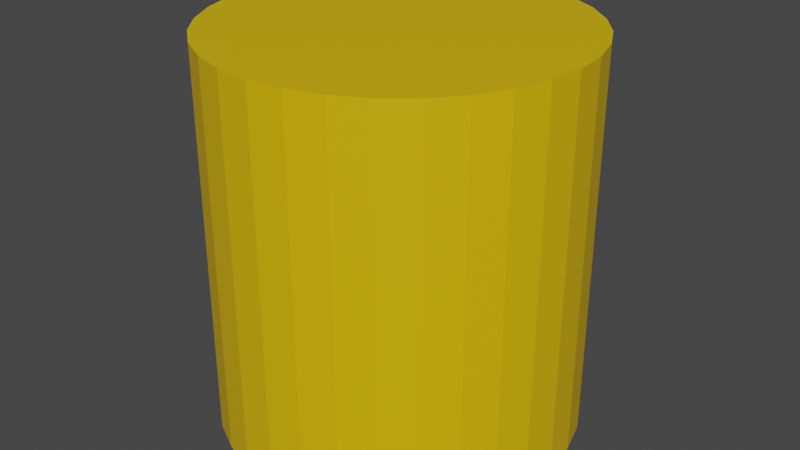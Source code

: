 # Source: Barrel.blend  (saved by Blender 2.80.75; exported with 4.5.12 LTS)
import bpy
from mathutils import Matrix  # noqa: F401  (used for matrix-valued properties, if any)

bpy.ops.wm.read_factory_settings(use_empty=True)
scene = bpy.context.scene
scene.name = 'Scene'

# ---- collections
col_collection = bpy.data.collections.new('Collection'); scene.collection.children.link(col_collection)

# ---- materials (node trees are filled in below, after node groups)
mat_material_barrel = bpy.data.materials.new('Material.Barrel')
mat_material_barrel.use_transparent_shadow = False

# ---- material node trees
mat_material_barrel.use_nodes = True; mat_material_barrel.node_tree.nodes.clear()
_N = mat_material_barrel.node_tree.nodes; _L = mat_material_barrel.node_tree.links
n0 = _N.new('ShaderNodeOutputMaterial'); n0.name = 'Material Output'; n0.location = (300, 300)
n1 = _N.new('ShaderNodeBsdfPrincipled'); n1.name = 'Principled BSDF'; n1.location = (10, 300)
n1.distribution = 'GGX'
n1.subsurface_method = 'BURLEY'
n1.inputs[0].default_value = (0.7743, 0.4847, 0.0, 1.0)
n1.inputs[3].default_value = 1.45
n1.inputs[27].default_value = (0.0, 0.0, 0.0, 1.0)
n1.inputs[28].default_value = 1.0
_L.new(n1.outputs[0], n0.inputs[0])
n0.is_active_output = True

# ---- world
world_world = bpy.data.worlds.new('World'); scene.world = world_world
world_world.use_nodes = True; world_world.node_tree.nodes.clear()
_N = world_world.node_tree.nodes; _L = world_world.node_tree.links
n0 = _N.new('ShaderNodeOutputWorld'); n0.name = 'World Output'; n0.location = (300, 300)
n1 = _N.new('ShaderNodeBackground'); n1.name = 'Background'; n1.location = (10, 300)
n1.inputs[0].default_value = (0.05088, 0.05088, 0.05088, 1.0)
_L.new(n1.outputs[0], n0.inputs[0])
n0.is_active_output = True
world_world.color = (0.05088, 0.05088, 0.05088)
world_world.use_sun_shadow = False
world_world.sun_shadow_jitter_overblur = 0.0

# ---- meshes
me_cylinder = bpy.data.meshes.new('Cylinder')
me_cylinder.from_pydata([(-2.142e-08, 1.4, 0.0), (-2.142e-08, 1.4, 3.0), (0.2731, 1.373, 0.0), (0.2731, 1.373, 3.0), (0.5358, 1.293, 0.0), (0.5358, 1.293, 3.0), (0.7778, 1.164, 0.0), (0.7778, 1.164, 3.0), (0.9899, 0.9899, 0.0), (0.9899, 0.9899, 3.0), (1.164, 0.7778, 0.0), (1.164, 0.7778, 3.0), (1.293, 0.5358, 0.0), (1.293, 0.5358, 3.0), (1.373, 0.2731, 0.0), (1.373, 0.2731, 3.0), (1.4, -2.171e-08, 0.0), (1.4, -2.171e-08, 3.0), (1.373, -0.2731, 0.0), (1.373, -0.2731, 3.0), (1.293, -0.5358, 0.0), (1.293, -0.5358, 3.0), (1.164, -0.7778, 0.0), (1.164, -0.7778, 3.0), (0.9899, -0.9899, 0.0), (0.9899, -0.9899, 3.0), (0.7778, -1.164, 0.0), (0.7778, -1.164, 3.0), (0.5358, -1.293, 0.0), (0.5358, -1.293, 3.0), (0.2731, -1.373, 0.0), (0.2731, -1.373, 3.0), (-4.776e-07, -1.4, 0.0), (-4.776e-07, -1.4, 3.0), (-0.2731, -1.373, 0.0), (-0.2731, -1.373, 3.0), (-0.5358, -1.293, 0.0), (-0.5358, -1.293, 3.0), (-0.7778, -1.164, 0.0), (-0.7778, -1.164, 3.0), (-0.99, -0.9899, 0.0), (-0.99, -0.9899, 3.0), (-1.164, -0.7778, 0.0), (-1.164, -0.7778, 3.0), (-1.293, -0.5358, 0.0), (-1.293, -0.5358, 3.0), (-1.373, -0.2731, 0.0), (-1.373, -0.2731, 3.0), (-1.4, 1.224e-06, 0.0), (-1.4, 1.224e-06, 3.0), (-1.373, 0.2731, 0.0), (-1.373, 0.2731, 3.0), (-1.293, 0.5358, 0.0), (-1.293, 0.5358, 3.0), (-1.164, 0.7778, 0.0), (-1.164, 0.7778, 3.0), (-0.9899, 0.99, 0.0), (-0.9899, 0.99, 3.0), (-0.7778, 1.164, 0.0), (-0.7778, 1.164, 3.0), (-0.5358, 1.293, 0.0), (-0.5358, 1.293, 3.0), (-0.2731, 1.373, 0.0), (-0.2731, 1.373, 3.0)], [], [(0, 1, 3, 2), (2, 3, 5, 4), (4, 5, 7, 6), (6, 7, 9, 8), (8, 9, 11, 10), (10, 11, 13, 12), (12, 13, 15, 14), (14, 15, 17, 16), (16, 17, 19, 18), (18, 19, 21, 20), (20, 21, 23, 22), (22, 23, 25, 24), (24, 25, 27, 26), (26, 27, 29, 28), (28, 29, 31, 30), (30, 31, 33, 32), (32, 33, 35, 34), (34, 35, 37, 36), (36, 37, 39, 38), (38, 39, 41, 40), (40, 41, 43, 42), (42, 43, 45, 44), (44, 45, 47, 46), (46, 47, 49, 48), (48, 49, 51, 50), (50, 51, 53, 52), (52, 53, 55, 54), (54, 55, 57, 56), (56, 57, 59, 58), (58, 59, 61, 60), (3, 1, 63, 61, 59, 57, 55, 53, 51, 49, 47, 45, 43, 41, 39, 37, 35, 33, 31, 29, 27, 25, 23, 21, 19, 17, 15, 13, 11, 9, 7, 5), (60, 61, 63, 62), (62, 63, 1, 0), (0, 2, 4, 6, 8, 10, 12, 14, 16, 18, 20, 22, 24, 26, 28, 30, 32, 34, 36, 38, 40, 42, 44, 46, 48, 50, 52, 54, 56, 58, 60, 62)])
_uv = me_cylinder.uv_layers.new(name='UVMap')
_uv.uv.foreach_set('vector', [1.0, 0.5, 1.0, 1.0, 0.9688, 1.0, 0.9688, 0.5, 0.9688, 0.5, 0.9688, 1.0, 0.9375, 1.0, 0.9375, 0.5, 0.9375, 0.5, 0.9375, 1.0, 0.9062, 1.0, 0.9062, 0.5, 0.9062, 0.5, 0.9062, 1.0, 0.875, 1.0, 0.875, 0.5, 0.875, 0.5, 0.875, 1.0, 0.8438, 1.0, 0.8438, 0.5, 0.8438, 0.5, 0.8438, 1.0, 0.8125, 1.0, 0.8125, 0.5, 0.8125, 0.5, 0.8125, 1.0, 0.7812, 1.0, 0.7812, 0.5, 0.7812, 0.5, 0.7812, 1.0, 0.75, 1.0, 0.75, 0.5, 0.75, 0.5, 0.75, 1.0, 0.7188, 1.0, 0.7188, 0.5, 0.7188, 0.5, 0.7188, 1.0, 0.6875, 1.0, 0.6875, 0.5, 0.6875, 0.5, 0.6875, 1.0, 0.6562, 1.0, 0.6562, 0.5, 0.6562, 0.5, 0.6562, 1.0, 0.625, 1.0, 0.625, 0.5, 0.625, 0.5, 0.625, 1.0, 0.5938, 1.0, 0.5938, 0.5, 0.5938, 0.5, 0.5938, 1.0, 0.5625, 1.0, 0.5625, 0.5, 0.5625, 0.5, 0.5625, 1.0, 0.5312, 1.0, 0.5312, 0.5, 0.5312, 0.5, 0.5312, 1.0, 0.5, 1.0, 0.5, 0.5, 0.5, 0.5, 0.5, 1.0, 0.4688, 1.0, 0.4688, 0.5, 0.4688, 0.5, 0.4688, 1.0, 0.4375, 1.0, 0.4375, 0.5, 0.4375, 0.5, 0.4375, 1.0, 0.4062, 1.0, 0.4062, 0.5, 0.4062, 0.5, 0.4062, 1.0, 0.375, 1.0, 0.375, 0.5, 0.375, 0.5, 0.375, 1.0, 0.3438, 1.0, 0.3438, 0.5, 0.3438, 0.5, 0.3438, 1.0, 0.3125, 1.0, 0.3125, 0.5, 0.3125, 0.5, 0.3125, 1.0, 0.2812, 1.0, 0.2812, 0.5, 0.2812, 0.5, 0.2812, 1.0, 0.25, 1.0, 0.25, 0.5, 0.25, 0.5, 0.25, 1.0, 0.2188, 1.0, 0.2188, 0.5, 0.2188, 0.5, 0.2188, 1.0, 0.1875, 1.0, 0.1875, 0.5, 0.1875, 0.5, 0.1875, 1.0, 0.1562, 1.0, 0.1562, 0.5, 0.1562, 0.5, 0.1562, 1.0, 0.125, 1.0, 0.125, 0.5, 0.125, 0.5, 0.125, 1.0, 0.09375, 1.0, 0.09375, 0.5, 0.09375, 0.5, 0.09375, 1.0, 0.0625, 1.0, 0.0625, 0.5, 0.2968, 0.4854, 0.25, 0.49, 0.2032, 0.4854, 0.1582, 0.4717, 0.1167, 0.4496, 0.08029, 0.4197, 0.05045, 0.3833, 0.02827, 0.3418, 0.01461, 0.2968, 0.01, 0.25, 0.01461, 0.2032, 0.02827, 0.1582, 0.05045, 0.1167, 0.08029, 0.08029, 0.1167, 0.05045, 0.1582, 0.02827, 0.2032, 0.01461, 0.25, 0.01, 0.2968, 0.01461, 0.3418, 0.02827, 0.3833, 0.05045, 0.4197, 0.08029, 0.4496, 0.1167, 0.4717, 0.1582, 0.4854, 0.2032, 0.49, 0.25, 0.4854, 0.2968, 0.4717, 0.3418, 0.4496, 0.3833, 0.4197, 0.4197, 0.3833, 0.4496, 0.3418, 0.4717, 0.0625, 0.5, 0.0625, 1.0, 0.03125, 1.0, 0.03125, 0.5, 0.03125, 0.5, 0.03125, 1.0, 0.0, 1.0, 0.0, 0.5, 0.75, 0.49, 0.7968, 0.4854, 0.8418, 0.4717, 0.8833, 0.4496, 0.9197, 0.4197, 0.9496, 0.3833, 0.9717, 0.3418, 0.9854, 0.2968, 0.99, 0.25, 0.9854, 0.2032, 0.9717, 0.1582, 0.9496, 0.1167, 0.9197, 0.08029, 0.8833, 0.05045, 0.8418, 0.02827, 0.7968, 0.01461, 0.75, 0.01, 0.7032, 0.01461, 0.6582, 0.02827, 0.6167, 0.05045, 0.5803, 0.08029, 0.5504, 0.1167, 0.5283, 0.1582, 0.5146, 0.2032, 0.51, 0.25, 0.5146, 0.2968, 0.5283, 0.3418, 0.5504, 0.3833, 0.5803, 0.4197, 0.6167, 0.4496, 0.6582, 0.4717, 0.7032, 0.4854])
me_cylinder.materials.append(mat_material_barrel)
me_cylinder.use_remesh_preserve_volume = False
me_cylinder.use_remesh_preserve_attributes = False
me_cylinder.use_mirror_vertex_groups = False
me_cylinder.update()

# ---- objects
ob_barrel = bpy.data.objects.new('Barrel', me_cylinder)

# ---- transforms, parenting, visibility, modifiers, constraints
ob_barrel.location = (0.0, 0.0, 0.0)
ob_barrel.lineart.crease_threshold = 0.0

# ---- collection membership
col_collection.objects.link(ob_barrel)

# ---- scene / render settings (as saved in the file)
scene.frame_start = 1; scene.frame_end = 250; scene.frame_set(1)
scene.render.engine = 'BLENDER_EEVEE_NEXT'
scene.cycles.use_denoising = False
scene.cycles.samples = 128
scene.cycles.sampling_pattern = 'TABULATED_SOBOL'
scene.cycles.use_adaptive_sampling = False
scene.cycles.use_light_tree = False
scene.view_settings.view_transform = 'Filmic'
bpy.context.view_layer.update()

# ---- added for rendering (the .blend has no active camera and no usable light): camera, sun
cam_auto = bpy.data.cameras.new('AutoCamera')
cam_auto.lens = 50.0
cam_auto.sensor_width = 36.0
cam_auto.clip_end = 1000.0
ob_auto_camera = bpy.data.objects.new('AutoCamera', cam_auto)
scene.collection.objects.link(ob_auto_camera)
ob_auto_camera.location = (4.59642, -5.5157, 5.17714)
ob_auto_camera.rotation_euler = (1.09748, -7.21219e-08, 0.694738)
scene.camera = ob_auto_camera
light_auto_sun = bpy.data.lights.new('AutoSun', 'SUN')
light_auto_sun.energy = 3.0
light_auto_sun.angle = 0.0523599
ob_auto_sun = bpy.data.objects.new('AutoSun', light_auto_sun)
scene.collection.objects.link(ob_auto_sun)
ob_auto_sun.rotation_euler = (0.872665, 0.174533, 0.523599)
bpy.context.view_layer.update()

